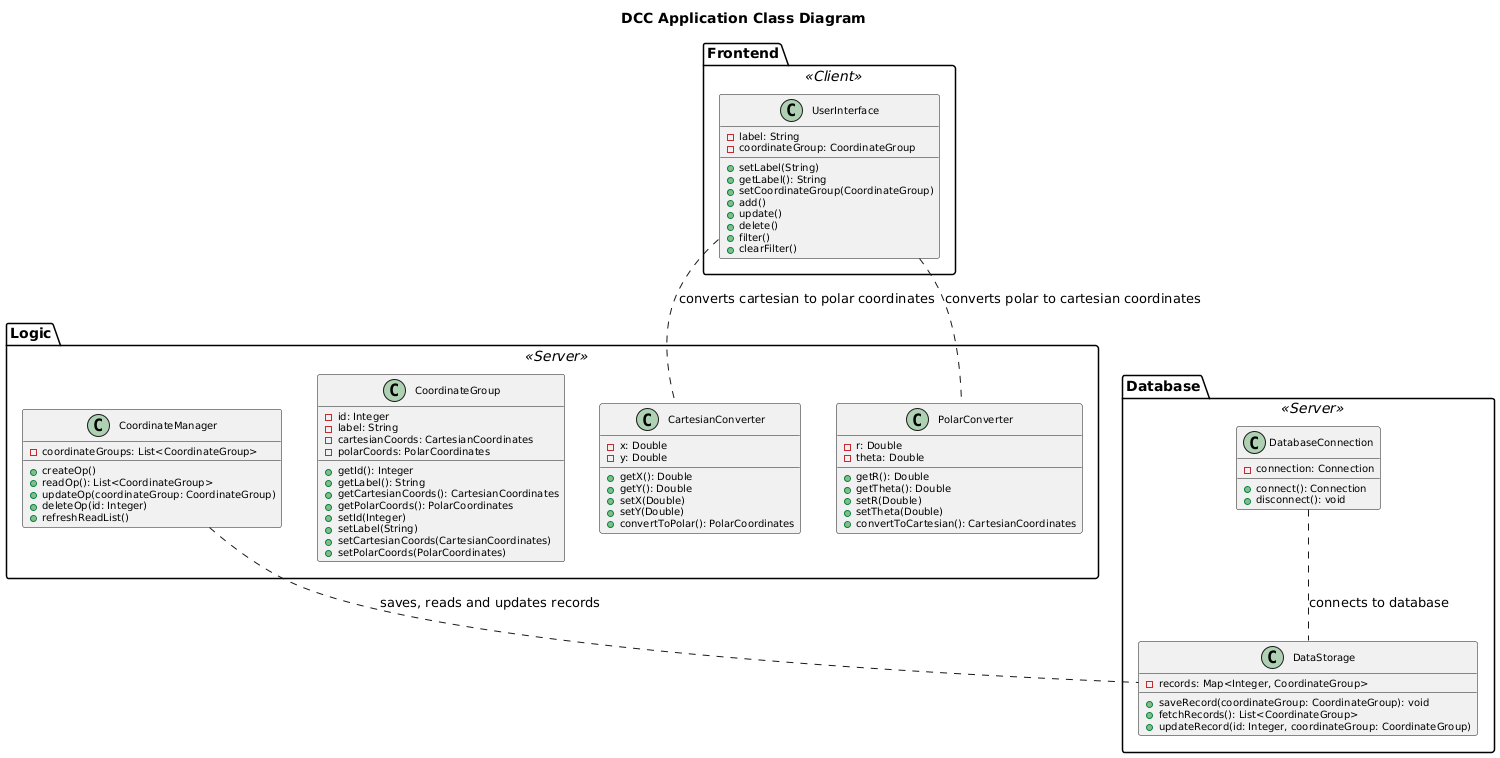

The diagram above was rendered by PlantUML. Its source (embedded in the PNG):
@startuml
title DCC Application Class Diagram

skinparam class {
  StereotypeFontSize 12
  AttributeFontSize 10
  MethodFontSize 10
}

package "Frontend" <<Client>> {

  class UserInterface {
    - label: String
    - coordinateGroup: CoordinateGroup

    + setLabel(String)
    + getLabel(): String
    + setCoordinateGroup(CoordinateGroup)
    + add()
    + update()
    + delete()
    + filter()
    + clearFilter()
  }
}


package "Logic" <<Server>> {

  class CartesianConverter {
    - x: Double
    - y: Double

    + getX(): Double
    + getY(): Double
    + setX(Double)
    + setY(Double)
    + convertToPolar(): PolarCoordinates
  }
  
  class PolarConverter {
    - r: Double
    - theta: Double

    + getR(): Double
    + getTheta(): Double
    + setR(Double)
    + setTheta(Double)
    + convertToCartesian(): CartesianCoordinates
  }

  class CoordinateGroup {
    - id: Integer
    - label: String
    - cartesianCoords: CartesianCoordinates
    - polarCoords: PolarCoordinates

    + getId(): Integer
    + getLabel(): String
    + getCartesianCoords(): CartesianCoordinates
    + getPolarCoords(): PolarCoordinates
    + setId(Integer)
    + setLabel(String)
    + setCartesianCoords(CartesianCoordinates)
    + setPolarCoords(PolarCoordinates)
  }

  class CoordinateManager {
    - coordinateGroups: List<CoordinateGroup>

    + createOp()
    + readOp(): List<CoordinateGroup>
    + updateOp(coordinateGroup: CoordinateGroup)
    + deleteOp(id: Integer)
    + refreshReadList()
  }
}


package "Database" <<Server>> {

  class DataStorage {
    - records: Map<Integer, CoordinateGroup>

    + saveRecord(coordinateGroup: CoordinateGroup): void
    + fetchRecords(): List<CoordinateGroup>
    + updateRecord(id: Integer, coordinateGroup: CoordinateGroup)
  }

  class DatabaseConnection {
    - connection: Connection

    + connect(): Connection
    + disconnect(): void
  }
}

UserInterface .. CartesianConverter : converts cartesian to polar coordinates
UserInterface .. PolarConverter : converts polar to cartesian coordinates
CoordinateManager .. DataStorage : saves, reads and updates records
DatabaseConnection .. DataStorage : connects to database

@enduml